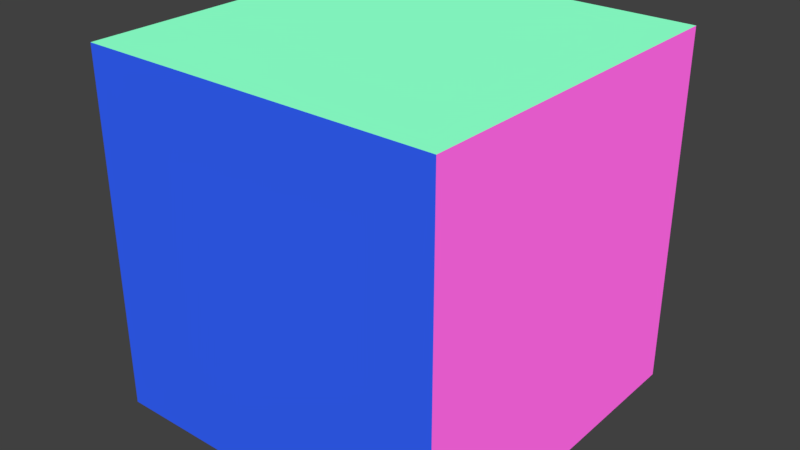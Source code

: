 # Source: Normal_Material.blend  (saved by Blender 2.79.0; exported with 4.5.12 LTS)
import bpy
from mathutils import Matrix  # noqa: F401  (used for matrix-valued properties, if any)

bpy.ops.wm.read_factory_settings(use_empty=True)
scene = bpy.context.scene
scene.name = 'Scene'

# ---- collections
col_collection_1 = bpy.data.collections.new('Collection 1'); scene.collection.children.link(col_collection_1)

# ---- materials (node trees are filled in below, after node groups)
mat_normal = bpy.data.materials.new('Normal')
mat_normal.alpha_threshold = 0.0
mat_normal.roughness = 0.5

# ---- material node trees
mat_normal.use_nodes = True; mat_normal.node_tree.nodes.clear()
_N = mat_normal.node_tree.nodes; _L = mat_normal.node_tree.links
n0 = _N.new('ShaderNodeMath'); n0.name = 'Math.002'; n0.location = (583, 358)
n0.operation = 'POWER'
n0.inputs[1].default_value = 2.2
n1 = _N.new('ShaderNodeMath'); n1.name = 'Math.001'; n1.location = (585, 528)
n1.operation = 'POWER'
n1.inputs[1].default_value = 2.2
n2 = _N.new('ShaderNodeCombineXYZ'); n2.name = 'Combine XYZ'; n2.location = (766, 522)
n3 = _N.new('ShaderNodeEmission'); n3.name = 'Emission'; n3.location = (970, 509)
n4 = _N.new('ShaderNodeOutputMaterial'); n4.name = 'Material Output'; n4.location = (1156, 512)
n5 = _N.new('ShaderNodeMath'); n5.name = 'Math'; n5.location = (589, 694)
n5.operation = 'POWER'
n5.inputs[1].default_value = 2.2
n6 = _N.new('ShaderNodeTexCoord'); n6.name = 'Texture Coordinate'; n6.location = (-618, 497)
n7 = _N.new('ShaderNodeVectorTransform'); n7.name = 'Vector Transform'; n7.location = (-346, 533)
n7.vector_type = 'NORMAL'
n7.convert_from = 'OBJECT'
n7.convert_to = 'CAMERA'
n8 = _N.new('ShaderNodeMapping'); n8.name = 'Mapping'; n8.location = (-108, 531)
n8.vector_type = 'TEXTURE'
n8.inputs[1].default_value = (-1.0, -1.0, 1.0)
n8.inputs[3].default_value = (2.0, 2.0, -2.0)
n9 = _N.new('ShaderNodeSeparateXYZ'); n9.name = 'Separate XYZ'; n9.location = (320, 515)
_L.new(n3.outputs[0], n4.inputs[0])
_L.new(n6.outputs[1], n7.inputs[0])
_L.new(n7.outputs[0], n8.inputs[0])
_L.new(n8.outputs[0], n9.inputs[0])
_L.new(n9.outputs[0], n5.inputs[0])
_L.new(n5.outputs[0], n2.inputs[0])
_L.new(n2.outputs[0], n3.inputs[0])
_L.new(n9.outputs[1], n1.inputs[0])
_L.new(n9.outputs[2], n0.inputs[0])
_L.new(n0.outputs[0], n2.inputs[2])
_L.new(n1.outputs[0], n2.inputs[1])
n4.is_active_output = True

# ---- world
world_world = bpy.data.worlds.new('World'); scene.world = world_world
world_world.color = (0.05088, 0.05088, 0.05088)
world_world.use_sun_shadow = False
world_world.sun_shadow_jitter_overblur = 0.0
world_world.cycles.sampling_method = 'MANUAL'

# ---- meshes
me_cube_005 = bpy.data.meshes.new('Cube.005')
me_cube_005.from_pydata([(-1.0, -1.0, -1.0), (-1.0, -1.0, 1.0), (-1.0, 1.0, -1.0), (-1.0, 1.0, 1.0), (1.0, -1.0, -1.0), (1.0, -1.0, 1.0), (1.0, 1.0, -1.0), (1.0, 1.0, 1.0)], [], [(0, 1, 3, 2), (2, 3, 7, 6), (6, 7, 5, 4), (4, 5, 1, 0), (2, 6, 4, 0), (7, 3, 1, 5)])
me_cube_005.materials.append(mat_normal)
me_cube_005.use_remesh_preserve_volume = False
me_cube_005.use_remesh_preserve_attributes = False
me_cube_005.use_mirror_vertex_groups = False
me_cube_005.update()

# ---- objects
ob_cube = bpy.data.objects.new('Cube', me_cube_005)

# ---- transforms, parenting, visibility, modifiers, constraints
ob_cube.location = (0.0, 0.0, 0.0)
ob_cube.lineart.crease_threshold = 0.0

# ---- collection membership
col_collection_1.objects.link(ob_cube)

# ---- scene / render settings (as saved in the file)
scene.frame_start = 1; scene.frame_end = 250; scene.frame_set(1)
scene.render.engine = 'CYCLES'
scene.render.dither_intensity = 0.0
scene.cycles.use_denoising = False
scene.cycles.samples = 1
scene.cycles.sampling_pattern = 'TABULATED_SOBOL'
scene.cycles.use_adaptive_sampling = False
scene.cycles.use_light_tree = False
scene.cycles.blur_glossy = 0.0
scene.cycles.sample_clamp_indirect = 0.0
scene.view_settings.view_transform = 'Standard'
bpy.context.view_layer.update()

# ---- added for rendering (the .blend has no active camera): camera
cam_auto = bpy.data.cameras.new('AutoCamera')
cam_auto.lens = 50.0
cam_auto.sensor_width = 36.0
cam_auto.clip_end = 1000.0
ob_auto_camera = bpy.data.objects.new('AutoCamera', cam_auto)
scene.collection.objects.link(ob_auto_camera)
ob_auto_camera.location = (3.20507, -3.84609, 2.56406)
ob_auto_camera.rotation_euler = (1.09748, -7.21219e-08, 0.694738)
scene.camera = ob_auto_camera
bpy.context.view_layer.update()
